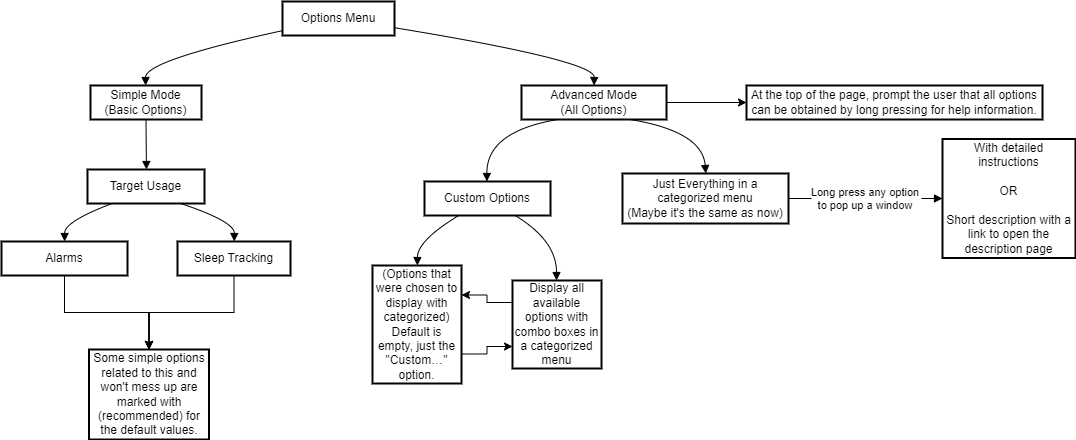

The diagram above was exported from draw.io. Its source (the exported page's mxGraphModel, read from the mxfile embedded in the PNG):
<mxGraphModel dx="305" dy="1651" grid="1" gridSize="10" guides="1" tooltips="1" connect="1" arrows="1" fold="1" page="1" pageScale="1" pageWidth="827" pageHeight="1169" math="0" shadow="0">
  <root>
    <mxCell id="0" />
    <mxCell id="1" parent="0" />
    <mxCell id="2" value="Options Menu" style="whiteSpace=wrap;strokeWidth=2;rounded=0;" parent="1" vertex="1">
      <mxGeometry x="430" width="112" height="34" as="geometry" />
    </mxCell>
    <UserObject label="Simple Mode&#10;(Basic Options)" tags="" id="3">
      <mxCell style="whiteSpace=wrap;strokeWidth=2;rounded=0;" parent="1" vertex="1">
        <mxGeometry x="238" y="84" width="111" height="34" as="geometry" />
      </mxCell>
    </UserObject>
    <mxCell id="-zwIn6Tgu6x_8AUvNoB_-40" value="" style="edgeStyle=orthogonalEdgeStyle;rounded=0;orthogonalLoop=1;jettySize=auto;html=1;" edge="1" parent="1" source="4" target="-zwIn6Tgu6x_8AUvNoB_-39">
      <mxGeometry relative="1" as="geometry" />
    </mxCell>
    <mxCell id="4" value="Advanced Mode&#10;(All Options)" style="whiteSpace=wrap;strokeWidth=2;rounded=0;" parent="1" vertex="1">
      <mxGeometry x="669" y="84" width="145" height="34" as="geometry" />
    </mxCell>
    <mxCell id="5" value="Target Usage" style="whiteSpace=wrap;strokeWidth=2;rounded=0;" parent="1" vertex="1">
      <mxGeometry x="235" y="168" width="117" height="34" as="geometry" />
    </mxCell>
    <mxCell id="6" value="Custom Options" style="whiteSpace=wrap;strokeWidth=2;rounded=0;" parent="1" vertex="1">
      <mxGeometry x="572" y="180" width="126" height="34" as="geometry" />
    </mxCell>
    <mxCell id="7" value="Just Everything in a categorized menu&#10;(Maybe it's the same as now)" style="whiteSpace=wrap;strokeWidth=2;rounded=0;" parent="1" vertex="1">
      <mxGeometry x="770" y="172" width="166" height="50" as="geometry" />
    </mxCell>
    <mxCell id="8" value="With detailed instructions&#10;&#10;OR&#10;&#10;Short description with a link to open the description page" style="whiteSpace=wrap;strokeWidth=2;rounded=0;" parent="1" vertex="1">
      <mxGeometry x="1090" y="137.5" width="133" height="119" as="geometry" />
    </mxCell>
    <mxCell id="-zwIn6Tgu6x_8AUvNoB_-32" value="" style="edgeStyle=orthogonalEdgeStyle;rounded=0;orthogonalLoop=1;jettySize=auto;html=1;" edge="1" parent="1" source="9" target="-zwIn6Tgu6x_8AUvNoB_-31">
      <mxGeometry relative="1" as="geometry" />
    </mxCell>
    <mxCell id="-zwIn6Tgu6x_8AUvNoB_-33" value="" style="edgeStyle=orthogonalEdgeStyle;rounded=0;orthogonalLoop=1;jettySize=auto;html=1;" edge="1" parent="1" source="9" target="-zwIn6Tgu6x_8AUvNoB_-31">
      <mxGeometry relative="1" as="geometry" />
    </mxCell>
    <mxCell id="-zwIn6Tgu6x_8AUvNoB_-34" value="" style="edgeStyle=orthogonalEdgeStyle;rounded=0;orthogonalLoop=1;jettySize=auto;html=1;" edge="1" parent="1" source="9" target="-zwIn6Tgu6x_8AUvNoB_-31">
      <mxGeometry relative="1" as="geometry" />
    </mxCell>
    <mxCell id="9" value="Alarms" style="whiteSpace=wrap;strokeWidth=2;rounded=0;" parent="1" vertex="1">
      <mxGeometry x="149" y="240" width="126" height="34" as="geometry" />
    </mxCell>
    <mxCell id="-zwIn6Tgu6x_8AUvNoB_-38" value="" style="edgeStyle=orthogonalEdgeStyle;rounded=0;orthogonalLoop=1;jettySize=auto;html=1;" edge="1" parent="1" source="10" target="-zwIn6Tgu6x_8AUvNoB_-31">
      <mxGeometry relative="1" as="geometry" />
    </mxCell>
    <mxCell id="10" value="Sleep Tracking" style="whiteSpace=wrap;strokeWidth=2;rounded=0;" parent="1" vertex="1">
      <mxGeometry x="325" y="240" width="113" height="34" as="geometry" />
    </mxCell>
    <mxCell id="-zwIn6Tgu6x_8AUvNoB_-24" style="edgeStyle=orthogonalEdgeStyle;rounded=0;hachureGap=4;orthogonalLoop=1;jettySize=auto;html=1;exitX=1;exitY=0.75;exitDx=0;exitDy=0;fontFamily=Architects Daughter;fontSource=https%3A%2F%2Ffonts.googleapis.com%2Fcss%3Ffamily%3DArchitects%2BDaughter;fontSize=16;entryX=0;entryY=0.75;entryDx=0;entryDy=0;" edge="1" parent="1" source="11" target="12">
      <mxGeometry relative="1" as="geometry" />
    </mxCell>
    <mxCell id="11" value="(Options that were chosen to display with categorized)&#10;Default is empty, just the &quot;Custom…&quot; option." style="whiteSpace=wrap;strokeWidth=2;labelBackgroundColor=none;labelBorderColor=none;gradientColor=none;fillColor=default;rounded=0;" parent="1" vertex="1">
      <mxGeometry x="520" y="264" width="89" height="118" as="geometry" />
    </mxCell>
    <mxCell id="-zwIn6Tgu6x_8AUvNoB_-23" style="edgeStyle=orthogonalEdgeStyle;rounded=0;hachureGap=4;orthogonalLoop=1;jettySize=auto;html=1;exitX=0;exitY=0.25;exitDx=0;exitDy=0;entryX=1;entryY=0.25;entryDx=0;entryDy=0;fontFamily=Architects Daughter;fontSource=https%3A%2F%2Ffonts.googleapis.com%2Fcss%3Ffamily%3DArchitects%2BDaughter;fontSize=16;" edge="1" parent="1" source="12" target="11">
      <mxGeometry relative="1" as="geometry" />
    </mxCell>
    <mxCell id="12" value="Display all available options with combo boxes in a categorized menu" style="whiteSpace=wrap;strokeWidth=2;rounded=0;" parent="1" vertex="1">
      <mxGeometry x="660" y="279" width="89" height="88" as="geometry" />
    </mxCell>
    <mxCell id="13" value="" style="curved=1;startArrow=none;endArrow=block;exitX=-0.002354213169642857;exitY=0.8591916274249418;entryX=0.49630489864864863;entryY=0;rounded=0;" parent="1" source="2" target="3" edge="1">
      <mxGeometry relative="1" as="geometry">
        <Array as="points">
          <mxPoint x="293" y="59" />
        </Array>
      </mxGeometry>
    </mxCell>
    <mxCell id="14" value="" style="curved=1;startArrow=none;endArrow=block;exitX=0.9980643136160714;exitY=0.7705566145703265;entryX=0.5003367456896551;entryY=0;rounded=0;" parent="1" source="2" target="4" edge="1">
      <mxGeometry relative="1" as="geometry">
        <Array as="points">
          <mxPoint x="742" y="59" />
        </Array>
      </mxGeometry>
    </mxCell>
    <mxCell id="15" value="" style="curved=1;startArrow=none;endArrow=block;exitX=0.5;exitY=1;entryX=0.5037560096153846;entryY=0;rounded=0;exitDx=0;exitDy=0;" parent="1" source="3" target="5" edge="1">
      <mxGeometry relative="1" as="geometry" />
    </mxCell>
    <mxCell id="16" value="" style="curved=1;startArrow=none;endArrow=block;exitX=0.25;exitY=1;entryX=0.4957062251984127;entryY=0;rounded=0;exitDx=0;exitDy=0;" parent="1" source="4" target="6" edge="1">
      <mxGeometry relative="1" as="geometry">
        <Array as="points">
          <mxPoint x="634" y="130" />
        </Array>
      </mxGeometry>
    </mxCell>
    <mxCell id="17" value="" style="curved=1;startArrow=none;endArrow=block;exitX=0.75;exitY=1;entryX=0.5019155649038461;entryY=0;rounded=0;exitDx=0;exitDy=0;" parent="1" source="4" target="7" edge="1">
      <mxGeometry relative="1" as="geometry">
        <Array as="points">
          <mxPoint x="850" y="130" />
        </Array>
      </mxGeometry>
    </mxCell>
    <mxCell id="18" value="Long press any option&#10;to pop up a window" style="curved=1;startArrow=none;endArrow=block;exitX=1;exitY=0.5;exitDx=0;exitDy=0;entryX=0;entryY=0.5;entryDx=0;entryDy=0;rounded=0;" parent="1" source="7" target="8" edge="1">
      <mxGeometry relative="1" as="geometry" />
    </mxCell>
    <mxCell id="19" value="" style="curved=1;startArrow=none;endArrow=block;exitX=0.2104076840404966;exitY=1;entryX=0.5011470734126984;entryY=0;rounded=0;" parent="1" source="5" target="9" edge="1">
      <mxGeometry relative="1" as="geometry">
        <Array as="points">
          <mxPoint x="212" y="220" />
        </Array>
      </mxGeometry>
    </mxCell>
    <mxCell id="20" value="" style="curved=1;startArrow=none;endArrow=block;exitX=0.7971043351902727;exitY=1;entryX=0.5020741150442478;entryY=0;rounded=0;" parent="1" source="5" target="10" edge="1">
      <mxGeometry relative="1" as="geometry">
        <Array as="points">
          <mxPoint x="382" y="220" />
        </Array>
      </mxGeometry>
    </mxCell>
    <mxCell id="21" value="" style="curved=1;startArrow=none;endArrow=block;exitX=0.27220000413359774;exitY=1;entryX=0.5043012640449438;entryY=0;rounded=0;" parent="1" source="6" target="11" edge="1">
      <mxGeometry relative="1" as="geometry">
        <Array as="points">
          <mxPoint x="565" y="239" />
        </Array>
      </mxGeometry>
    </mxCell>
    <mxCell id="22" value="" style="curved=1;startArrow=none;endArrow=block;exitX=0.7192124462632277;exitY=1;entryX=0.49477703651685395;entryY=0;rounded=0;" parent="1" source="6" target="12" edge="1">
      <mxGeometry relative="1" as="geometry">
        <Array as="points">
          <mxPoint x="704" y="239" />
        </Array>
      </mxGeometry>
    </mxCell>
    <mxCell id="-zwIn6Tgu6x_8AUvNoB_-31" value="Some simple options related to this and won't mess up are marked with (recommended) for the default values." style="whiteSpace=wrap;html=1;strokeWidth=2;rounded=0;" vertex="1" parent="1">
      <mxGeometry x="236.5" y="348" width="120" height="90" as="geometry" />
    </mxCell>
    <mxCell id="-zwIn6Tgu6x_8AUvNoB_-39" value="At the top of the page, prompt the user that all options can be obtained by long pressing for help information." style="whiteSpace=wrap;strokeWidth=2;rounded=0;" vertex="1" parent="1">
      <mxGeometry x="894" y="84" width="296" height="34" as="geometry" />
    </mxCell>
  </root>
</mxGraphModel>